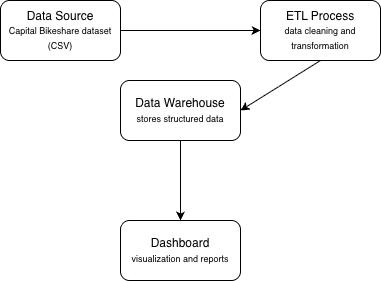

The diagram above was exported from draw.io. Its source (the exported page's mxGraphModel, read from the mxfile embedded in the PNG):
<mxGraphModel dx="800" dy="712" grid="1" gridSize="10" guides="1" tooltips="1" connect="1" arrows="1" fold="1" page="1" pageScale="1" pageWidth="850" pageHeight="1100" math="0" shadow="0">
  <root>
    <mxCell id="0" />
    <mxCell id="1" parent="0" />
    <mxCell id="LX9StAo-TXtPOacA33Be-1" parent="1" style="rounded=1;whiteSpace=wrap;html=1;" value="Data Source&lt;div&gt;&lt;font style=&quot;font-size: 9px;&quot;&gt;Capital Bikeshare dataset (CSV)&lt;/font&gt;&lt;/div&gt;" vertex="1">
      <mxGeometry height="60" width="120" x="70" y="100" as="geometry" />
    </mxCell>
    <mxCell id="LX9StAo-TXtPOacA33Be-2" parent="1" style="rounded=1;whiteSpace=wrap;html=1;" value="Dashboard&lt;div&gt;&lt;font style=&quot;font-size: 9px;&quot;&gt;visualization and reports&lt;/font&gt;&lt;/div&gt;" vertex="1">
      <mxGeometry height="60" width="120" x="190" y="320" as="geometry" />
    </mxCell>
    <mxCell id="LX9StAo-TXtPOacA33Be-3" parent="1" style="rounded=1;whiteSpace=wrap;html=1;" value="ETL Process&lt;div&gt;&lt;font style=&quot;font-size: 9px;&quot;&gt;data cleaning and transformation&lt;/font&gt;&lt;/div&gt;" vertex="1">
      <mxGeometry height="60" width="120" x="330" y="100" as="geometry" />
    </mxCell>
    <mxCell id="LX9StAo-TXtPOacA33Be-5" parent="1" style="rounded=1;whiteSpace=wrap;html=1;" value="Data Warehouse&lt;div&gt;&lt;font style=&quot;font-size: 9px;&quot;&gt;stores structured data&lt;/font&gt;&lt;/div&gt;" vertex="1">
      <mxGeometry height="60" width="120" x="190" y="180" as="geometry" />
    </mxCell>
    <mxCell id="LX9StAo-TXtPOacA33Be-6" edge="1" parent="1" style="endArrow=classic;html=1;rounded=0;entryX=0;entryY=0.5;entryDx=0;entryDy=0;" target="LX9StAo-TXtPOacA33Be-3" value="">
      <mxGeometry height="50" relative="1" width="50" as="geometry">
        <mxPoint x="190" y="130" as="sourcePoint" />
        <mxPoint x="230" y="90" as="targetPoint" />
      </mxGeometry>
    </mxCell>
    <mxCell id="LX9StAo-TXtPOacA33Be-7" edge="1" parent="1" source="LX9StAo-TXtPOacA33Be-3" style="endArrow=classic;html=1;rounded=0;entryX=1;entryY=0.5;entryDx=0;entryDy=0;exitX=0.5;exitY=1;exitDx=0;exitDy=0;" target="LX9StAo-TXtPOacA33Be-5" value="">
      <mxGeometry height="50" relative="1" width="50" as="geometry">
        <mxPoint x="330" y="210" as="sourcePoint" />
        <mxPoint x="380" y="160" as="targetPoint" />
      </mxGeometry>
    </mxCell>
    <mxCell id="LX9StAo-TXtPOacA33Be-8" edge="1" parent="1" source="LX9StAo-TXtPOacA33Be-5" style="endArrow=classic;html=1;rounded=0;exitX=0.5;exitY=1;exitDx=0;exitDy=0;entryX=0.5;entryY=0;entryDx=0;entryDy=0;" target="LX9StAo-TXtPOacA33Be-2" value="">
      <mxGeometry height="50" relative="1" width="50" as="geometry">
        <mxPoint x="170" y="300" as="sourcePoint" />
        <mxPoint x="220" y="250" as="targetPoint" />
      </mxGeometry>
    </mxCell>
  </root>
</mxGraphModel>